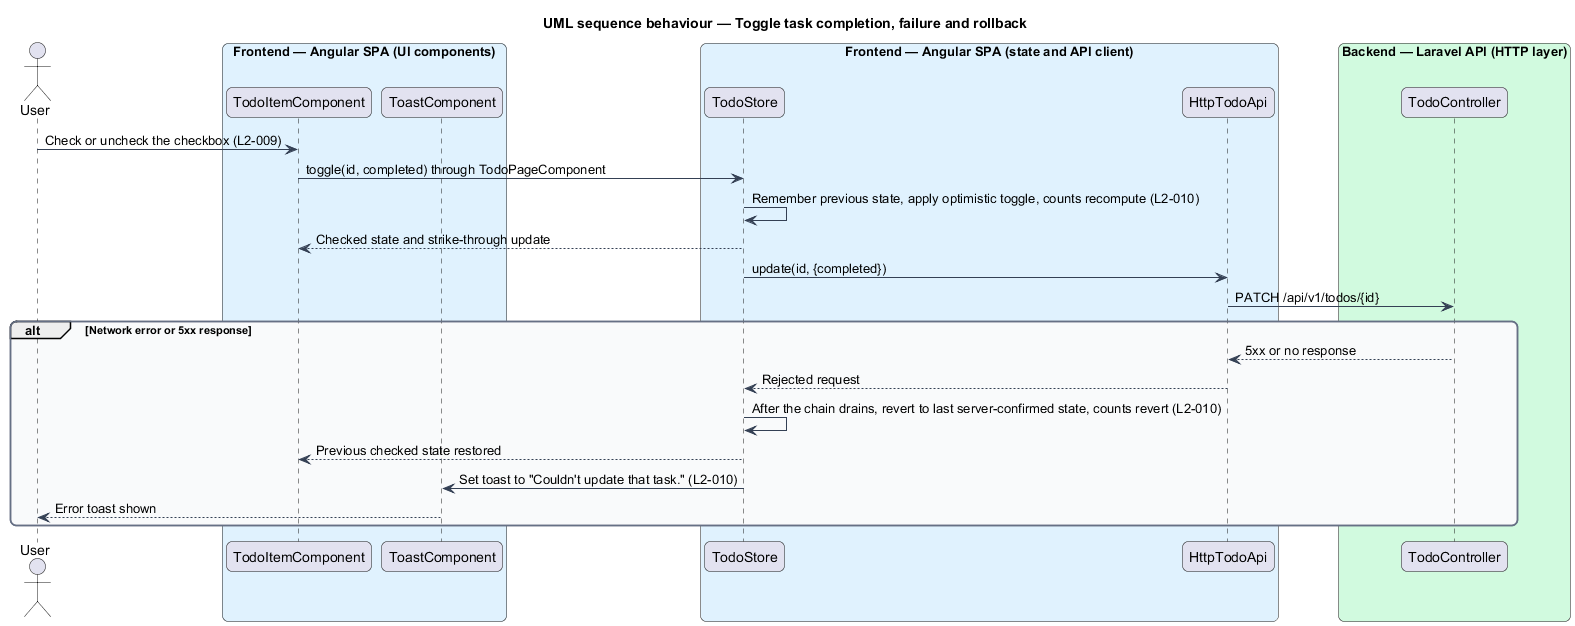

The diagram above was rendered by PlantUML. Its source (embedded in the PNG):
@startuml
title UML sequence behaviour — Toggle task completion, failure and rollback
skinparam backgroundColor #FFFFFF
skinparam shadowing false
skinparam roundcorner 12
skinparam defaultFontName Arial
skinparam ArrowColor #344054
skinparam rectangle {
  BorderColor #344054
  FontColor #101828
}
skinparam package {
  BorderColor #667085
  FontColor #101828
  BackgroundColor #F9FAFB
}
actor "User" as user
box "Frontend — Angular SPA (UI components)" #E0F2FE
  participant "TodoItemComponent" as item
  participant "ToastComponent" as toast
end box
box "Frontend — Angular SPA (state and API client)" #E0F2FE
  participant "TodoStore" as store
  participant "HttpTodoApi" as api
end box
box "Backend — Laravel API (HTTP layer)" #D1FADF
  participant "TodoController" as ctrl
end box
user -> item : Check or uncheck the checkbox (L2-009)
item -> store : toggle(id, completed) through TodoPageComponent
store -> store : Remember previous state, apply optimistic toggle, counts recompute (L2-010)
store --> item : Checked state and strike-through update
store -> api : update(id, {completed})
api -> ctrl : PATCH /api/v1/todos/{id}
alt Network error or 5xx response
  ctrl --> api : 5xx or no response
  api --> store : Rejected request
  store -> store : After the chain drains, revert to last server-confirmed state, counts revert (L2-010)
  store --> item : Previous checked state restored
  store -> toast : Set toast to "Couldn't update that task." (L2-010)
  toast --> user : Error toast shown
end
@enduml